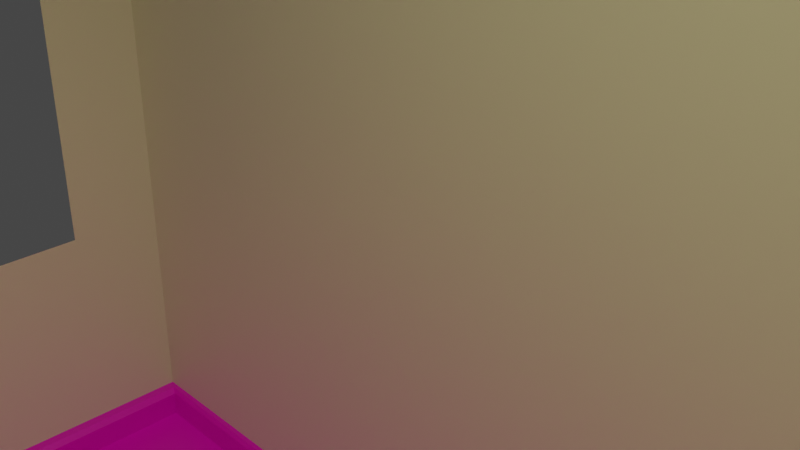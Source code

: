 # Source: blender.blend  (saved by Blender 3.6.11; exported with 4.5.12 LTS)
import bpy
from mathutils import Matrix  # noqa: F401  (used for matrix-valued properties, if any)

bpy.ops.wm.read_factory_settings(use_empty=True)
scene = bpy.context.scene
scene.name = 'Scene'

# ---- collections
col_collection = bpy.data.collections.new('Collection'); scene.collection.children.link(col_collection)

# ---- images (referenced by path relative to the original .blend; pixels are not part of the script)
import os
ASSET_DIR = os.environ.get("B2B_ASSET_DIR", "")  # directory of the original .blend (textures are referenced by path, not embedded)
HERE = os.path.dirname(os.path.abspath(__file__))  # packed textures are extracted next to this script under _unpacked/

def load_image(name, relpath, width, height, colorspace="sRGB"):
    """Load a texture the original file referenced (path relative to the .blend, or extracted next to this script)."""
    p = next((c for c in (os.path.join(HERE, relpath), os.path.join(ASSET_DIR, relpath)) if relpath and os.path.exists(c)), "")
    if p:
        img = bpy.data.images.load(p, check_existing=True)
        img.name = name
    else:  # same state as the original file: an image datablock whose file is absent (Cycles renders it pink)
        img = bpy.data.images.new(name, width, height)
        img.source = "FILE"
        img.filepath = "//" + (relpath or name)
    img.colorspace_settings.name = colorspace
    return img
img_oip_ydpb_y9djyk7mbxf3njyoahafl_jpeg = load_image('OIP.yDpB-Y9DjYk7mBXf3njyoAHaFL.jpeg', 'OIP.yDpB-Y9DjYk7mBXf3njyoAHaFL.jpeg', 1024, 1024, 'sRGB')

# ---- materials (node trees are filled in below, after node groups)
mat_material = bpy.data.materials.new('Material')
mat_material.use_transparent_shadow = False
mat_material_001 = bpy.data.materials.new('Material.001')
mat_material_001.use_transparent_shadow = False

# ---- material node trees
mat_material.use_nodes = True; mat_material.node_tree.nodes.clear()
_N = mat_material.node_tree.nodes; _L = mat_material.node_tree.links
n0 = _N.new('ShaderNodeOutputMaterial'); n0.name = 'Material'; n0.location = (326, 300)
n1 = _N.new('ShaderNodeBsdfPrincipled'); n1.name = 'BSDF Principista'; n1.location = (36, 300)
n1.distribution = 'GGX'
n1.subsurface_method = 'RANDOM_WALK_SKIN'
n1.inputs[2].default_value = 0.4633
n1.inputs[3].default_value = 1.45
n1.inputs[11].default_value = 1.01
n1.inputs[19].default_value = 0.05505
n1.inputs[20].default_value = 0.2777
n1.inputs[27].default_value = (0.0, 0.0, 0.0, 1.0)
n1.inputs[28].default_value = 1.0
n2 = _N.new('ShaderNodeTexImage'); n2.name = 'Imagen'; n2.location = (-410, 349)
n2.width = 255
n2.image = img_oip_ydpb_y9djyk7mbxf3njyoahafl_jpeg
n2.projection = 'BOX'
_L.new(n1.outputs[0], n0.inputs[0])
_L.new(n2.outputs[0], n1.inputs[0])
n0.is_active_output = True
mat_material_001.use_nodes = True; mat_material_001.node_tree.nodes.clear()
_N = mat_material_001.node_tree.nodes; _L = mat_material_001.node_tree.links
n0 = _N.new('ShaderNodeBsdfPrincipled'); n0.name = 'Principled BSDF'; n0.location = (10, 300)
n0.distribution = 'GGX'
n0.subsurface_method = 'RANDOM_WALK_SKIN'
n0.inputs[0].default_value = (0.7637, 0.8491, 0.6663, 1.0)
n0.inputs[1].default_value = 0.02752
n0.inputs[2].default_value = 0.5092
n0.inputs[3].default_value = 1.45
n0.inputs[27].default_value = (0.0, 0.0, 0.0, 1.0)
n0.inputs[28].default_value = 1.0
n1 = _N.new('ShaderNodeOutputMaterial'); n1.name = 'Material Output'; n1.location = (300, 300)
_L.new(n0.outputs[0], n1.inputs[0])
n1.is_active_output = True

# ---- world
world_world = bpy.data.worlds.new('World'); scene.world = world_world
world_world.use_nodes = True; world_world.node_tree.nodes.clear()
_N = world_world.node_tree.nodes; _L = world_world.node_tree.links
n0 = _N.new('ShaderNodeOutputWorld'); n0.name = 'World Output'; n0.location = (300, 300)
n1 = _N.new('ShaderNodeBackground'); n1.name = 'Background'; n1.location = (10, 300)
n1.inputs[0].default_value = (0.05088, 0.05088, 0.05088, 1.0)
_L.new(n1.outputs[0], n0.inputs[0])
n0.is_active_output = True
world_world.color = (0.05088, 0.05088, 0.05088)
world_world.use_sun_shadow = False
world_world.sun_shadow_jitter_overblur = 0.0

# ---- cameras
cam_camera = bpy.data.cameras.new('Camera')
cam_camera.clip_end = 100.0
cam_camera.ortho_scale = 7.314

# ---- lights
light_foco = bpy.data.lights.new('Foco', 'SPOT')
light_foco.color = (1.0, 0.856, 0.4999)
light_foco.transmission_factor = 0.0
light_foco.energy = 500.5
light_foco.shadow_soft_size = 2.02
light_foco.shadow_maximum_resolution = 0.006
light_foco.use_absolute_resolution = True
light_foco.spot_blend = 0.7769
light_foco.spot_size = 2.192

# ---- meshes
me_cubo_003 = bpy.data.meshes.new('Cubo.003')
me_cubo_003.from_pydata([(-1.0, -0.6846, -0.6846), (-1.0, -0.6846, 0.6846), (-1.0, 0.6846, -0.6846), (-1.0, 0.6846, 0.6846), (1.0, -1.0, -1.0), (1.0, -1.0, 1.0), (1.0, 1.0, -1.0), (1.0, 1.0, 1.0), (-1.0, 1.0, -1.0), (-1.0, -1.0, -1.0), (-1.0, -1.0, 1.0), (-1.0, 1.0, 1.0), (1.0, 0.005191, -1.0), (1.0, -1.0, -0.347), (1.0, 0.00523, -0.3471), (1.521, -1.0, -1.0), (1.521, 0.005191, -1.0), (1.521, -1.0, -0.347), (1.521, 0.00523, -0.3471), (1.069, -1.0, -0.6), (1.069, -1.0, -1.0), (1.306, -1.0, -1.0), (1.306, -1.0, -0.6), (0.9874, -0.007398, -1.055), (0.9874, 0.9874, -1.055), (-0.9874, 0.9874, -1.055), (-0.9874, -0.9874, -1.055), (1.508, -0.9874, -1.055), (1.508, -0.007398, -1.055), (1.069, -1.0, -1.055), (1.306, -1.0, -1.055), (1.0, -0.9644, -1.055), (1.069, -0.9644, -1.055), (1.306, -0.9644, -1.055), (-0.9748, -0.9748, -1.008), (-0.9827, -0.9827, -1.0), (0.9748, 0.9748, -1.008), (0.9827, 0.9827, -1.0), (-0.9827, 0.9827, -1.0), (-0.9748, 0.9748, -1.008), (1.0, -0.9722, -1.0), (1.0, -0.9644, -1.008), (0.9748, -0.01999, -1.008), (0.9827, -0.01211, -1.0), (1.496, -0.9748, -1.008), (1.503, -0.9827, -1.0), (1.503, -0.0121, -1.0), (1.496, -0.01999, -1.008), (1.069, -0.9644, -1.008), (1.069, -0.9722, -1.0), (1.306, -0.9719, -1.0), (1.306, -0.9644, -1.008)], [], [(8, 6, 7, 11), (12, 14, 13, 5, 7, 6), (13, 4, 9, 10, 5), (7, 5, 10, 11), (0, 9, 8, 2), (1, 10, 9, 0), (3, 11, 10, 1), (2, 8, 11, 3), (14, 18, 17, 13), (16, 15, 17, 18), (15, 21, 22, 19, 20, 4, 13, 17), (12, 16, 18, 14), (47, 42, 23, 28), (24, 25, 26, 31, 32, 33, 27, 28, 23), (51, 44, 27, 33), (42, 36, 24, 23), (41, 48, 32, 31), (12, 6, 37, 43), (6, 8, 38, 37), (21, 15, 45, 50), (4, 20, 49, 40), (16, 12, 43, 46), (8, 9, 35, 38), (20, 29, 32, 48, 49), (15, 16, 46, 45), (44, 47, 28, 27), (36, 39, 25, 24), (39, 34, 26, 25), (9, 4, 40, 35), (30, 21, 50, 51, 33), (37, 38, 39, 36), (41, 34, 35, 40), (36, 42, 43, 37), (45, 46, 47, 44), (40, 49, 48, 41), (44, 51, 50, 45), (38, 35, 34, 39), (42, 47, 46, 43), (34, 41, 31, 26)])
me_cubo_003.polygons.foreach_set('material_index', [1, 1, 1, 1, 1, 1, 1, 1, 1, 1, 1, 1, 0, 0, 0, 0, 0, 0, 0, 0, 0, 0, 0, 0, 0, 0, 0, 0, 0, 0, 0, 0, 0, 0, 0, 0, 0, 0, 0])
_k = set([(6, 7)])
me_cubo_003.attributes.new('sharp_edge', 'BOOLEAN', 'EDGE').data.foreach_set('value', [ (min(e.vertices), max(e.vertices)) in _k for e in me_cubo_003.edges])
_uv = me_cubo_003.uv_layers.new(name='MapaUV')
_uv.uv.foreach_set('vector', [0.7573, 0.4345, 0.7573, 0.808, 0.6301, 0.808, 0.6301, 0.4345, 0.4745, 0.6222, 0.5161, 0.6222, 0.5161, 0.4345, 0.6017, 0.4345, 0.6017, 0.808, 0.4745, 0.808, 0.4046, 0.4345, 0.4462, 0.4345, 0.4462, 0.808, 0.319, 0.808, 0.319, 0.4345, 0.4462, 0.3938, 0.319, 0.3938, 0.319, 0.02031, 0.4462, 0.02031, 0.7372, 0.07921, 0.7573, 0.02031, 0.7573, 0.3938, 0.7372, 0.3349, 0.6502, 0.07921, 0.6301, 0.02031, 0.7573, 0.02031, 0.7372, 0.07921, 0.6502, 0.3349, 0.6301, 0.3938, 0.6301, 0.02031, 0.6502, 0.07921, 0.7372, 0.3349, 0.7573, 0.3938, 0.6301, 0.3938, 0.6502, 0.3349, 0.8331, 0.3798, 0.7856, 0.3798, 0.7856, 0.2487, 0.8331, 0.2487, 0.8272, 0.02032, 0.8272, 0.208, 0.7856, 0.208, 0.7857, 0.02031, 0.4386, 0.8486, 0.4386, 0.8886, 0.4131, 0.8886, 0.4131, 0.933, 0.4386, 0.933, 0.4386, 0.9458, 0.3971, 0.9458, 0.3971, 0.8486, 0.5085, 0.8486, 0.5085, 0.9458, 0.467, 0.9458, 0.467, 0.8486, 0.2591, 0.853, 0.2591, 0.7558, 0.2621, 0.7581, 0.2621, 0.8554, 0.794, 0.7774, 0.002651, 0.7774, 0.002651, 0.2248, 0.799, 0.2312, 0.8266, 0.2312, 0.9218, 0.2312, 1.003, 0.2248, 1.003, 0.499, 0.794, 0.499, 0.5398, 0.8486, 0.5398, 0.8839, 0.5368, 0.8863, 0.5368, 0.8486, 0.2591, 0.7151, 0.2591, 0.5293, 0.2621, 0.527, 0.2621, 0.7128, 0.6319, 0.8615, 0.6319, 0.8486, 0.6349, 0.8486, 0.6349, 0.8615, 0.5385, 0.02031, 0.6017, 0.02031, 0.6006, 0.02354, 0.5374, 0.02354, 0.6017, 0.02031, 0.6017, 0.3938, 0.6006, 0.3906, 0.6006, 0.02354, 0.3492, 0.8486, 0.3687, 0.8486, 0.3671, 0.8508, 0.3492, 0.8523, 0.6632, 0.8615, 0.6632, 0.8486, 0.665, 0.8486, 0.665, 0.8615, 0.3687, 0.9797, 0.3213, 0.9797, 0.3197, 0.9774, 0.3671, 0.9774, 0.6017, 0.3938, 0.4745, 0.3938, 0.4756, 0.3906, 0.6006, 0.3906, 0.6035, 0.8486, 0.6035, 0.8557, 0.6003, 0.8557, 0.6003, 0.8496, 0.601, 0.8486, 0.3687, 0.8486, 0.3687, 0.9797, 0.3671, 0.9774, 0.3671, 0.8508, 0.7857, 0.6151, 0.7857, 0.4368, 0.7886, 0.4345, 0.7886, 0.6175, 0.2277, 0.8935, 0.2277, 0.5293, 0.2307, 0.527, 0.2307, 0.8958, 0.1964, 0.8935, 0.1964, 0.5293, 0.1994, 0.527, 0.1994, 0.8958, 0.4745, 0.3938, 0.4745, 0.02031, 0.4763, 0.02031, 0.4756, 0.3906, 0.5687, 0.8557, 0.5687, 0.8486, 0.5712, 0.8486, 0.5719, 0.8496, 0.5719, 0.8557, 0.6006, 0.02354, 0.6006, 0.3906, 0.6001, 0.3891, 0.6001, 0.02501, 0.4768, 0.02031, 0.4761, 0.3891, 0.4756, 0.3906, 0.4763, 0.02031, 0.6001, 0.02501, 0.5369, 0.02501, 0.5374, 0.02354, 0.6006, 0.02354, 0.3671, 0.8508, 0.3671, 0.9774, 0.3664, 0.9764, 0.3664, 0.8519, 0.665, 0.8615, 0.665, 0.8486, 0.6655, 0.8486, 0.6655, 0.8615, 0.5398, 0.8839, 0.5398, 0.8486, 0.5403, 0.8486, 0.5403, 0.8854, 0.6006, 0.3906, 0.4756, 0.3906, 0.4761, 0.3891, 0.6001, 0.3891, 0.319, 0.9764, 0.3664, 0.9764, 0.3671, 0.9774, 0.3197, 0.9774, 0.165, 0.8958, 0.165, 0.527, 0.168, 0.527, 0.168, 0.8982])
me_cubo_003.materials.append(mat_material)
me_cubo_003.materials.append(mat_material_001)
me_cubo_003.update()

# ---- objects
ob_camera = bpy.data.objects.new('Camera', cam_camera)
ob_foco = bpy.data.objects.new('Foco', light_foco)
ob_cubo = bpy.data.objects.new('Cubo', me_cubo_003)

# ---- transforms, parenting, visibility, modifiers, constraints
ob_camera.location = (2.751, -1.79, 5.336)
ob_camera.rotation_euler = (1.109, 0.0, 0.8149)
ob_camera.lock_rotations_4d = False
ob_camera.empty_display_type = 'ARROWS'
ob_camera.color = (0.0, 0.0, 0.0, 0.0)
ob_camera.display_type = 'WIRE'
ob_camera.lineart.crease_threshold = 0.0
ob_foco.location = (0.8883, 0.0, 8.362)
ob_cubo.location = (0.0, 0.0, 5.0)
ob_cubo.scale = (4.21, 2.15, 5.0)

# ---- collection membership
col_collection.objects.link(ob_camera)
col_collection.objects.link(ob_foco)
col_collection.objects.link(ob_cubo)

# ---- scene / render settings (as saved in the file)
scene.camera = ob_camera
scene.frame_start = 1; scene.frame_end = 250; scene.frame_set(60)
scene.render.engine = 'BLENDER_EEVEE_NEXT'
scene.cycles.sampling_pattern = 'TABULATED_SOBOL'
scene.view_settings.view_transform = 'Filmic'
bpy.context.view_layer.update()
